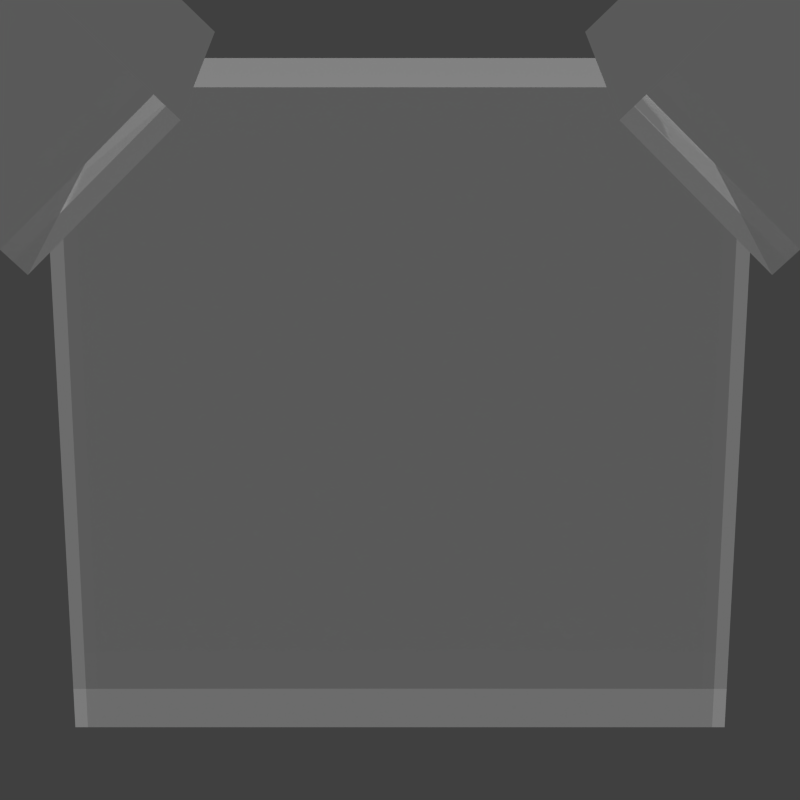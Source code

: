 # Source: ic_launcher.blend  (saved by Blender 2.69.0; exported with 4.5.12 LTS)
import bpy
from mathutils import Matrix  # noqa: F401  (used for matrix-valued properties, if any)

bpy.ops.wm.read_factory_settings(use_empty=True)
scene = bpy.context.scene
scene.name = 'Scene'

# ---- collections
col_collection_1 = bpy.data.collections.new('Collection 1'); scene.collection.children.link(col_collection_1)

# ---- materials (node trees are filled in below, after node groups)
mat_glass = bpy.data.materials.new('Glass')
mat_glass.alpha_threshold = 0.0
mat_glass.roughness = 0.5
mat_glass.line_color = (0.0, 0.0, 0.0, 1.0)

# ---- material node trees
mat_glass.use_nodes = True; mat_glass.node_tree.nodes.clear()
_N = mat_glass.node_tree.nodes; _L = mat_glass.node_tree.links
n0 = _N.new('ShaderNodeLightPath'); n0.name = 'Light Path'; n0.location = (-623, 200)
n1 = _N.new('ShaderNodeMix'); n1.name = 'Mix'; n1.location = (-395, 199)
n1.data_type = 'RGBA'
n2 = _N.new('ShaderNodeMix'); n2.name = 'Mix.001'; n2.location = (-184, 198)
n2.data_type = 'RGBA'
n2.inputs[0].default_value = 10.0
n3 = _N.new('ShaderNodeEmission'); n3.name = 'Emission'; n3.location = (35, 196)
n3.inputs[1].default_value = 0.1
n4 = _N.new('ShaderNodeAddShader'); n4.name = 'Add Shader'; n4.location = (284, 199)
n5 = _N.new('ShaderNodeNewGeometry'); n5.name = 'Geometry'; n5.location = (286, 576)
n6 = _N.new('ShaderNodeMixShader'); n6.name = 'Mix Shader'; n6.location = (566, 345)
n7 = _N.new('ShaderNodeOutputMaterial'); n7.name = 'Material Output'; n7.location = (799, 320)
n8 = _N.new('ShaderNodeRGB'); n8.name = 'RGB'; n8.location = (-619, 408)
n8.width = 138
n8.outputs[0].default_value = (0.04956, 0.5, 0.4809, 1.0)
n9 = _N.new('ShaderNodeBsdfGlass'); n9.name = 'Glass BSDF'; n9.location = (35, 407)
n9.distribution = 'BECKMANN'
n9.inputs[2].default_value = 1.45
_L.new(n9.outputs[0], n6.inputs[1])
_L.new(n5.outputs[6], n6.inputs[0])
_L.new(n6.outputs[0], n7.inputs[0])
_L.new(n4.outputs[0], n6.inputs[2])
_L.new(n9.outputs[0], n4.inputs[0])
_L.new(n3.outputs[0], n4.inputs[1])
_L.new(n8.outputs[0], n1.inputs[6])
_L.new(n0.outputs[8], n1.inputs[7])
_L.new(n1.outputs[2], n2.inputs[6])
_L.new(n2.outputs[2], n3.inputs[0])
n7.is_active_output = True

# ---- world
world_world = bpy.data.worlds.new('World'); scene.world = world_world
world_world.color = (0.05088, 0.05088, 0.05088)
world_world.use_sun_shadow = False
world_world.sun_shadow_jitter_overblur = 0.0
world_world.cycles.sampling_method = 'MANUAL'
world_world.cycles.sample_map_resolution = 256

# ---- cameras
cam_camera = bpy.data.cameras.new('Camera')
cam_camera.clip_end = 100.0
cam_camera.lens = 92.89
cam_camera.sensor_width = 32.0
cam_camera.sensor_height = 18.0
cam_camera.ortho_scale = 7.314
cam_camera.lens_unit = 'FOV'
cam_camera.dof.focus_distance = 0.0

# ---- lights
light_lamp = bpy.data.lights.new('Lamp', 'POINT')
light_lamp.transmission_factor = 0.0
light_lamp.cutoff_distance = 30.0
light_lamp.energy = 100.0
light_lamp.shadow_buffer_clip_start = 1.001
light_lamp.shadow_soft_size = 0.1
light_lamp.shadow_maximum_resolution = 0.006
light_lamp.use_absolute_resolution = True
light_lamp.cycles.use_multiple_importance_sampling = False

# ---- meshes
me_cube = bpy.data.meshes.new('Cube')
me_cube.from_pydata([(1.0, 1.0, -1.0), (1.0, -1.0, -1.0), (-1.0, -1.0, -1.0), (-1.0, 1.0, -1.0), (1.0, 1.0, 1.0), (1.0, -1.0, 1.0), (-1.0, -1.0, 1.0), (-1.0, 1.0, 1.0)], [], [(0, 1, 2, 3), (4, 7, 6, 5), (0, 4, 5, 1), (1, 5, 6, 2), (2, 6, 7, 3), (4, 0, 3, 7)])
me_cube.materials.append(mat_glass)
me_cube.use_remesh_preserve_volume = False
me_cube.use_remesh_preserve_attributes = False
me_cube.use_mirror_vertex_groups = False
me_cube.update()
me_cube_002 = bpy.data.meshes.new('Cube.002')
me_cube_002.from_pydata([(-1.0, -1.0, -1.0), (-1.0, 1.0, -1.0), (1.0, 1.0, -1.0), (1.0, -1.0, -1.0), (-1.0, -1.0, 1.0), (-1.0, 1.0, 1.0), (1.0, 1.0, 1.0), (1.0, -1.0, 1.0)], [], [(4, 5, 1, 0), (5, 6, 2, 1), (6, 7, 3, 2), (7, 4, 0, 3), (0, 1, 2, 3), (7, 6, 5, 4)])
me_cube_002.use_remesh_preserve_volume = False
me_cube_002.use_remesh_preserve_attributes = False
me_cube_002.use_mirror_vertex_groups = False
me_cube_002.update()
me_cube_001 = bpy.data.meshes.new('Cube.001')
me_cube_001.from_pydata([(-1.0, -1.0, -1.0), (-1.0, 1.0, -1.0), (1.0, 1.0, -1.0), (1.0, -1.0, -1.0), (-1.0, -1.0, 1.0), (-1.0, 1.0, 1.0), (1.0, 1.0, 1.0), (1.0, -1.0, 1.0)], [], [(4, 5, 1, 0), (5, 6, 2, 1), (6, 7, 3, 2), (7, 4, 0, 3), (0, 1, 2, 3), (7, 6, 5, 4)])
me_cube_001.use_remesh_preserve_volume = False
me_cube_001.use_remesh_preserve_attributes = False
me_cube_001.use_mirror_vertex_groups = False
me_cube_001.update()

# ---- objects
ob_cube = bpy.data.objects.new('Cube', me_cube)
ob_cube_002 = bpy.data.objects.new('Cube.002', me_cube_002)
ob_cube_001 = bpy.data.objects.new('Cube.001', me_cube_001)
ob_lamp = bpy.data.objects.new('Lamp', light_lamp)
ob_camera = bpy.data.objects.new('Camera', cam_camera)

# ---- transforms, parenting, visibility, modifiers, constraints
ob_cube.location = (0.0, 0.0, 0.0)
ob_cube.rotation_euler = (0.3491, 0.0, 0.0)
ob_cube.scale = (1.0, 1.0, 0.2)
ob_cube.lock_rotations_4d = False
ob_cube.lock_scale = (True, True, False)
ob_cube.empty_display_type = 'ARROWS'
ob_cube.lineart.crease_threshold = 0.0
_m = ob_cube.modifiers.new('Boolean', 'BOOLEAN')
_m.object = ob_cube_001
_m.solver = 'FAST'
_m = ob_cube.modifiers.new('Boolean.001', 'BOOLEAN')
_m.object = ob_cube_002
_m.solver = 'FAST'
ob_cube_002.parent = ob_cube
ob_cube_002.matrix_parent_inverse = Matrix(((1.0, 0.0, 0.0, 0.0), (0.0, 1.0, 0.0, 0.0), (0.0, 0.0, 10.0, 0.0), (0.0, 0.0, 0.0, 1.0)))
ob_cube_002.location = (-1.0, 1.0, 0.0)
ob_cube_002.rotation_euler = (0.0, 0.0, 0.7854)
ob_cube_002.scale = (0.3, 0.3, 0.3)
ob_cube_002.hide_viewport = True
ob_cube_002.hide_render = True
ob_cube_002.lineart.crease_threshold = 0.0
ob_cube_001.parent = ob_cube
ob_cube_001.matrix_parent_inverse = Matrix(((1.0, 0.0, 0.0, 0.0), (0.0, 1.0, 0.0, 0.0), (0.0, 0.0, 10.0, 0.0), (0.0, 0.0, 0.0, 1.0)))
ob_cube_001.location = (1.0, 1.0, 0.0)
ob_cube_001.rotation_euler = (0.0, 0.0, 0.7854)
ob_cube_001.scale = (0.3, 0.3, 0.3)
ob_cube_001.hide_render = True
ob_cube_001.lineart.crease_threshold = 0.0
ob_lamp.location = (0.0, 0.0, 1.0)
ob_lamp.lock_rotations_4d = False
ob_lamp.empty_display_type = 'ARROWS'
ob_lamp.color = (0.0, 0.0, 0.0, 0.0)
ob_lamp.lineart.crease_threshold = 0.0
ob_camera.location = (0.0, 0.0, 7.0)
ob_camera.lock_rotations_4d = False
ob_camera.empty_display_type = 'ARROWS'
ob_camera.color = (0.0, 0.0, 0.0, 0.0)
ob_camera.display_type = 'WIRE'
ob_camera.lineart.crease_threshold = 0.0

# ---- collection membership
col_collection_1.objects.link(ob_cube)
col_collection_1.objects.link(ob_cube_002)
col_collection_1.objects.link(ob_cube_001)
col_collection_1.objects.link(ob_lamp)
col_collection_1.objects.link(ob_camera)

# ---- scene / render settings (as saved in the file)
scene.camera = ob_camera
scene.frame_start = 1; scene.frame_end = 250; scene.frame_set(1)
scene.render.engine = 'CYCLES'
scene.render.image_settings.compression = 90
scene.render.resolution_x = 384
scene.render.resolution_y = 384
scene.render.resolution_percentage = 50
scene.render.dither_intensity = 0.0
scene.render.film_transparent = True
scene.cycles.use_denoising = False
scene.cycles.samples = 512
scene.cycles.sampling_pattern = 'TABULATED_SOBOL'
scene.cycles.light_sampling_threshold = 0.0
scene.cycles.use_adaptive_sampling = False
scene.cycles.use_light_tree = False
scene.cycles.blur_glossy = 0.0
scene.cycles.volume_bounces = 1
scene.cycles.pixel_filter_type = 'GAUSSIAN'
scene.cycles.sample_clamp_indirect = 0.0
scene.view_settings.view_transform = 'Standard'
bpy.context.view_layer.update()
